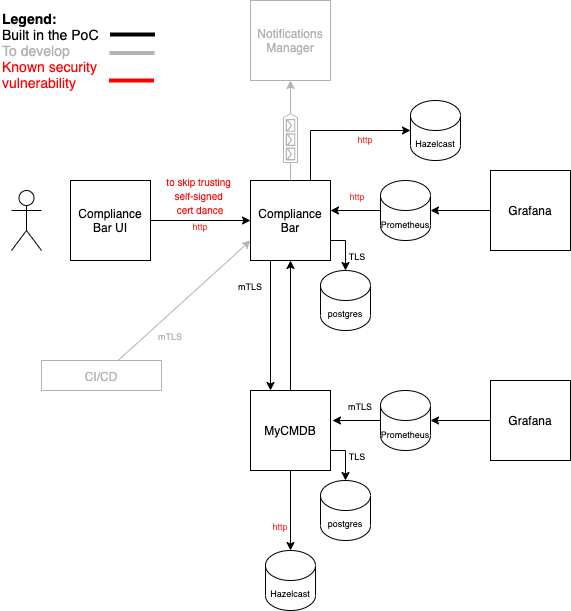

The diagram above was exported from draw.io. Its source (the exported page's mxGraphModel, read from the mxfile embedded in the PNG):
<mxGraphModel dx="735" dy="440" grid="1" gridSize="10" guides="1" tooltips="1" connect="1" arrows="1" fold="1" page="1" pageScale="1" pageWidth="827" pageHeight="1169" math="0" shadow="0">
  <root>
    <mxCell id="0" />
    <mxCell id="1" parent="0" />
    <mxCell id="2" style="edgeStyle=orthogonalEdgeStyle;rounded=0;orthogonalLoop=1;jettySize=auto;html=1;exitX=0.5;exitY=0;exitDx=0;exitDy=0;entryX=0.5;entryY=1;entryDx=0;entryDy=0;fontSize=12;" parent="1" source="5" target="9" edge="1">
      <mxGeometry relative="1" as="geometry" />
    </mxCell>
    <mxCell id="3" style="edgeStyle=orthogonalEdgeStyle;rounded=0;orthogonalLoop=1;jettySize=auto;html=1;exitX=1;exitY=0.75;exitDx=0;exitDy=0;entryX=0.5;entryY=0;entryDx=0;entryDy=0;entryPerimeter=0;fontSize=12;" parent="1" source="5" target="18" edge="1">
      <mxGeometry relative="1" as="geometry" />
    </mxCell>
    <mxCell id="4" style="edgeStyle=orthogonalEdgeStyle;rounded=0;orthogonalLoop=1;jettySize=auto;html=1;entryX=0.5;entryY=0;entryDx=0;entryDy=0;entryPerimeter=0;fontSize=9;endArrow=classic;endFill=1;" parent="1" source="5" target="32" edge="1">
      <mxGeometry relative="1" as="geometry" />
    </mxCell>
    <mxCell id="5" value="MyCMDB" style="whiteSpace=wrap;html=1;aspect=fixed;" parent="1" vertex="1">
      <mxGeometry x="280" y="400" width="80" height="80" as="geometry" />
    </mxCell>
    <mxCell id="6" style="edgeStyle=orthogonalEdgeStyle;rounded=0;orthogonalLoop=1;jettySize=auto;html=1;exitX=0.25;exitY=1;exitDx=0;exitDy=0;entryX=0.25;entryY=0;entryDx=0;entryDy=0;fontSize=12;" parent="1" source="9" target="5" edge="1">
      <mxGeometry relative="1" as="geometry" />
    </mxCell>
    <mxCell id="7" style="edgeStyle=orthogonalEdgeStyle;rounded=0;orthogonalLoop=1;jettySize=auto;html=1;exitX=1;exitY=0.75;exitDx=0;exitDy=0;entryX=0.5;entryY=0;entryDx=0;entryDy=0;entryPerimeter=0;fontSize=12;" parent="1" source="9" target="17" edge="1">
      <mxGeometry relative="1" as="geometry" />
    </mxCell>
    <mxCell id="8" style="edgeStyle=orthogonalEdgeStyle;rounded=0;orthogonalLoop=1;jettySize=auto;html=1;exitX=0.75;exitY=0;exitDx=0;exitDy=0;entryX=0;entryY=0.5;entryDx=0;entryDy=0;entryPerimeter=0;fontSize=9;endArrow=classic;endFill=1;" parent="1" source="9" target="31" edge="1">
      <mxGeometry relative="1" as="geometry" />
    </mxCell>
    <mxCell id="9" value="Compliance Bar" style="whiteSpace=wrap;html=1;aspect=fixed;" parent="1" vertex="1">
      <mxGeometry x="280" y="190" width="80" height="80" as="geometry" />
    </mxCell>
    <mxCell id="10" style="edgeStyle=orthogonalEdgeStyle;rounded=0;orthogonalLoop=1;jettySize=auto;html=1;entryX=1;entryY=0.5;entryDx=0;entryDy=0;entryPerimeter=0;fontSize=12;endArrow=classic;endFill=1;" parent="1" source="12" target="16" edge="1">
      <mxGeometry relative="1" as="geometry" />
    </mxCell>
    <mxCell id="12" value="Grafana" style="whiteSpace=wrap;html=1;aspect=fixed;" parent="1" vertex="1">
      <mxGeometry x="520" y="390" width="80" height="80" as="geometry" />
    </mxCell>
    <mxCell id="13" style="edgeStyle=orthogonalEdgeStyle;rounded=0;orthogonalLoop=1;jettySize=auto;html=1;entryX=1;entryY=0.375;entryDx=0;entryDy=0;entryPerimeter=0;fontSize=12;endArrow=classic;endFill=1;" parent="1" source="14" target="9" edge="1">
      <mxGeometry relative="1" as="geometry" />
    </mxCell>
    <mxCell id="14" value="&lt;font style=&quot;font-size: 9px&quot;&gt;Prometheus&lt;/font&gt;" style="shape=cylinder3;whiteSpace=wrap;html=1;boundedLbl=1;backgroundOutline=1;size=15;" parent="1" vertex="1">
      <mxGeometry x="410" y="190" width="50" height="60" as="geometry" />
    </mxCell>
    <mxCell id="15" style="edgeStyle=orthogonalEdgeStyle;rounded=0;orthogonalLoop=1;jettySize=auto;html=1;entryX=1.025;entryY=0.375;entryDx=0;entryDy=0;entryPerimeter=0;fontSize=12;endArrow=classic;endFill=1;" parent="1" source="16" target="5" edge="1">
      <mxGeometry relative="1" as="geometry" />
    </mxCell>
    <mxCell id="16" value="&lt;font style=&quot;font-size: 9px&quot;&gt;Prometheus&lt;/font&gt;" style="shape=cylinder3;whiteSpace=wrap;html=1;boundedLbl=1;backgroundOutline=1;size=15;" parent="1" vertex="1">
      <mxGeometry x="410" y="400" width="50" height="60" as="geometry" />
    </mxCell>
    <mxCell id="17" value="&lt;span&gt;postgres&lt;/span&gt;" style="shape=cylinder3;whiteSpace=wrap;html=1;boundedLbl=1;backgroundOutline=1;size=15;fontSize=9;" parent="1" vertex="1">
      <mxGeometry x="350" y="280" width="50" height="60" as="geometry" />
    </mxCell>
    <mxCell id="18" value="postgres" style="shape=cylinder3;whiteSpace=wrap;html=1;boundedLbl=1;backgroundOutline=1;size=15;fontSize=9;" parent="1" vertex="1">
      <mxGeometry x="350" y="490" width="50" height="60" as="geometry" />
    </mxCell>
    <mxCell id="19" style="edgeStyle=orthogonalEdgeStyle;rounded=0;orthogonalLoop=1;jettySize=auto;html=1;entryX=0.5;entryY=1;entryDx=0;entryDy=0;fontSize=12;strokeColor=#B3B3B3;" parent="1" source="21" target="22" edge="1">
      <mxGeometry relative="1" as="geometry" />
    </mxCell>
    <mxCell id="20" style="edgeStyle=orthogonalEdgeStyle;rounded=0;orthogonalLoop=1;jettySize=auto;html=1;exitX=0;exitY=0.5;exitDx=0;exitDy=0;exitPerimeter=0;entryX=0.5;entryY=0;entryDx=0;entryDy=0;fontSize=12;endArrow=none;endFill=0;strokeColor=#B3B3B3;" parent="1" source="21" target="9" edge="1">
      <mxGeometry relative="1" as="geometry" />
    </mxCell>
    <mxCell id="21" value="" style="verticalLabelPosition=bottom;html=1;verticalAlign=top;align=center;strokeColor=none;fillColor=#B3B3B3;shape=mxgraph.azure.queue_generic;pointerEvents=1;fontSize=9;rotation=-90;fontColor=#B3B3B3;" parent="1" vertex="1">
      <mxGeometry x="295" y="140" width="50" height="15" as="geometry" />
    </mxCell>
    <mxCell id="22" value="&lt;font style=&quot;font-size: 12px&quot;&gt;Notifications Manager&lt;br&gt;&lt;/font&gt;" style="whiteSpace=wrap;html=1;aspect=fixed;fontSize=9;fontColor=#B3B3B3;strokeColor=#B3B3B3;" parent="1" vertex="1">
      <mxGeometry x="280" y="10" width="80" height="80" as="geometry" />
    </mxCell>
    <mxCell id="23" style="edgeStyle=orthogonalEdgeStyle;rounded=0;orthogonalLoop=1;jettySize=auto;html=1;exitX=1;exitY=0.5;exitDx=0;exitDy=0;entryX=0;entryY=0.5;entryDx=0;entryDy=0;fontSize=12;endArrow=classic;endFill=1;" parent="1" source="24" target="9" edge="1">
      <mxGeometry relative="1" as="geometry" />
    </mxCell>
    <mxCell id="24" value="Compliance Bar UI" style="whiteSpace=wrap;html=1;aspect=fixed;fontSize=12;fillColor=#FFFFFF;" parent="1" vertex="1">
      <mxGeometry x="100" y="190" width="80" height="80" as="geometry" />
    </mxCell>
    <mxCell id="25" value="" style="shape=umlActor;verticalLabelPosition=bottom;verticalAlign=top;html=1;outlineConnect=0;fontSize=12;fillColor=#FFFFFF;" parent="1" vertex="1">
      <mxGeometry x="41" y="200" width="30" height="60" as="geometry" />
    </mxCell>
    <mxCell id="27" value="&lt;font style=&quot;font-size: 9px&quot;&gt;mTLS&lt;/font&gt;" style="text;html=1;strokeColor=none;fillColor=none;align=center;verticalAlign=middle;whiteSpace=wrap;rounded=0;fontSize=12;" parent="1" vertex="1">
      <mxGeometry x="360" y="400" width="60" height="30" as="geometry" />
    </mxCell>
    <mxCell id="28" value="&lt;font style=&quot;font-size: 9px&quot;&gt;mTLS&lt;/font&gt;" style="text;html=1;strokeColor=none;fillColor=none;align=center;verticalAlign=middle;whiteSpace=wrap;rounded=0;fontSize=12;" parent="1" vertex="1">
      <mxGeometry x="250" y="280" width="60" height="30" as="geometry" />
    </mxCell>
    <mxCell id="31" value="Hazelcast" style="shape=cylinder3;whiteSpace=wrap;html=1;boundedLbl=1;backgroundOutline=1;size=15;fontSize=9;" parent="1" vertex="1">
      <mxGeometry x="440" y="110" width="50" height="60" as="geometry" />
    </mxCell>
    <mxCell id="32" value="Hazelcast" style="shape=cylinder3;whiteSpace=wrap;html=1;boundedLbl=1;backgroundOutline=1;size=15;fontSize=9;" parent="1" vertex="1">
      <mxGeometry x="295" y="560" width="50" height="60" as="geometry" />
    </mxCell>
    <mxCell id="33" value="&lt;font style=&quot;font-size: 9px&quot;&gt;TLS&lt;/font&gt;" style="text;html=1;strokeColor=none;fillColor=none;align=center;verticalAlign=middle;whiteSpace=wrap;rounded=0;fontSize=12;" parent="1" vertex="1">
      <mxGeometry x="357" y="450" width="60" height="30" as="geometry" />
    </mxCell>
    <mxCell id="34" value="&lt;font style=&quot;font-size: 9px&quot;&gt;TLS&lt;/font&gt;" style="text;html=1;strokeColor=none;fillColor=none;align=center;verticalAlign=middle;whiteSpace=wrap;rounded=0;fontSize=12;" parent="1" vertex="1">
      <mxGeometry x="357" y="250" width="60" height="30" as="geometry" />
    </mxCell>
    <mxCell id="35" value="&lt;font style=&quot;font-size: 9px&quot; color=&quot;#ff3333&quot;&gt;http&lt;/font&gt;" style="text;html=1;strokeColor=none;fillColor=none;align=center;verticalAlign=middle;whiteSpace=wrap;rounded=0;fontSize=12;" parent="1" vertex="1">
      <mxGeometry x="365" y="132.5" width="60" height="30" as="geometry" />
    </mxCell>
    <mxCell id="36" value="&lt;font style=&quot;font-size: 9px&quot; color=&quot;#ff3333&quot;&gt;http&lt;/font&gt;" style="text;html=1;strokeColor=none;fillColor=none;align=center;verticalAlign=middle;whiteSpace=wrap;rounded=0;fontSize=12;" parent="1" vertex="1">
      <mxGeometry x="280" y="520" width="60" height="30" as="geometry" />
    </mxCell>
    <mxCell id="45" value="" style="group" parent="1" vertex="1" connectable="0">
      <mxGeometry x="30" y="10" width="154.5" height="100" as="geometry" />
    </mxCell>
    <mxCell id="41" value="&lt;font style=&quot;font-size: 14px&quot;&gt;&lt;b&gt;&lt;font color=&quot;#000000&quot;&gt;Legend:&lt;/font&gt;&lt;br&gt;&lt;/b&gt;&lt;font color=&quot;#000000&quot;&gt;Built in the PoC&lt;/font&gt;&lt;br&gt;To develop&lt;font color=&quot;#000000&quot;&gt;&amp;nbsp;&amp;nbsp;&lt;/font&gt;&lt;br&gt;&lt;font color=&quot;#ff0000&quot;&gt;Known security&amp;nbsp;&lt;br&gt;vulnerability&lt;/font&gt;&lt;br&gt;&lt;/font&gt;" style="text;html=1;strokeColor=none;fillColor=none;align=left;verticalAlign=middle;whiteSpace=wrap;rounded=0;fontColor=#B3B3B3;" parent="45" vertex="1">
      <mxGeometry width="129" height="100" as="geometry" />
    </mxCell>
    <mxCell id="42" value="" style="endArrow=none;html=1;rounded=0;fontSize=14;fontColor=#B3B3B3;strokeColor=#B3B3B3;strokeWidth=4;" parent="45" edge="1">
      <mxGeometry width="50" height="50" relative="1" as="geometry">
        <mxPoint x="109" y="52.5" as="sourcePoint" />
        <mxPoint x="154" y="52.5" as="targetPoint" />
      </mxGeometry>
    </mxCell>
    <mxCell id="43" value="" style="endArrow=none;html=1;rounded=0;fontSize=14;fontColor=#B3B3B3;strokeColor=#000000;strokeWidth=4;" parent="45" edge="1">
      <mxGeometry width="50" height="50" relative="1" as="geometry">
        <mxPoint x="109.5" y="34" as="sourcePoint" />
        <mxPoint x="154.5" y="34" as="targetPoint" />
      </mxGeometry>
    </mxCell>
    <mxCell id="44" value="" style="endArrow=none;html=1;rounded=0;fontSize=14;fontColor=#B3B3B3;strokeColor=#FF0000;strokeWidth=4;" parent="45" edge="1">
      <mxGeometry width="50" height="50" relative="1" as="geometry">
        <mxPoint x="108.5" y="80" as="sourcePoint" />
        <mxPoint x="153.5" y="80" as="targetPoint" />
      </mxGeometry>
    </mxCell>
    <mxCell id="46" value="&lt;font style=&quot;font-size: 9px&quot; color=&quot;#ff3333&quot;&gt;http&lt;/font&gt;" style="text;html=1;strokeColor=none;fillColor=none;align=center;verticalAlign=middle;whiteSpace=wrap;rounded=0;fontSize=12;" parent="1" vertex="1">
      <mxGeometry x="200" y="220" width="60" height="30" as="geometry" />
    </mxCell>
    <mxCell id="48" style="rounded=0;orthogonalLoop=1;jettySize=auto;html=1;entryX=0;entryY=0.75;entryDx=0;entryDy=0;fontSize=12;fontColor=#B3B3B3;strokeColor=#B3B3B3;strokeWidth=1;" parent="1" source="47" target="9" edge="1">
      <mxGeometry relative="1" as="geometry" />
    </mxCell>
    <mxCell id="47" value="&lt;font style=&quot;font-size: 12px&quot; color=&quot;#b3b3b3&quot;&gt;CI/CD&lt;/font&gt;" style="rounded=0;whiteSpace=wrap;html=1;fontSize=14;fontColor=#FF0000;strokeColor=#B3B3B3;fillColor=#FFFFFF;align=center;" parent="1" vertex="1">
      <mxGeometry x="71" y="370" width="120" height="30" as="geometry" />
    </mxCell>
    <mxCell id="49" value="&lt;font style=&quot;font-size: 9px&quot;&gt;mTLS&lt;/font&gt;" style="text;html=1;strokeColor=none;fillColor=none;align=center;verticalAlign=middle;whiteSpace=wrap;rounded=0;fontSize=12;fontColor=#B3B3B3;" parent="1" vertex="1">
      <mxGeometry x="170" y="330" width="60" height="30" as="geometry" />
    </mxCell>
    <mxCell id="50" value="&lt;font color=&quot;#ff0000&quot; style=&quot;font-size: 10px&quot;&gt;to skip trusting &lt;br&gt;self-signed &lt;br&gt;cert dance&lt;/font&gt;" style="text;html=1;strokeColor=none;fillColor=none;align=center;verticalAlign=middle;whiteSpace=wrap;rounded=0;" parent="1" vertex="1">
      <mxGeometry x="170" y="190" width="120" height="30" as="geometry" />
    </mxCell>
    <mxCell id="52" style="edgeStyle=orthogonalEdgeStyle;rounded=0;orthogonalLoop=1;jettySize=auto;html=1;entryX=1;entryY=0.5;entryDx=0;entryDy=0;entryPerimeter=0;" edge="1" parent="1" source="51" target="14">
      <mxGeometry relative="1" as="geometry">
        <mxPoint x="470" y="220" as="targetPoint" />
      </mxGeometry>
    </mxCell>
    <mxCell id="51" value="Grafana" style="whiteSpace=wrap;html=1;aspect=fixed;" vertex="1" parent="1">
      <mxGeometry x="520" y="180" width="80" height="80" as="geometry" />
    </mxCell>
    <mxCell id="53" value="&lt;font style=&quot;font-size: 9px&quot; color=&quot;#ff3333&quot;&gt;http&lt;/font&gt;" style="text;html=1;strokeColor=none;fillColor=none;align=center;verticalAlign=middle;whiteSpace=wrap;rounded=0;fontSize=12;" vertex="1" parent="1">
      <mxGeometry x="357" y="190" width="60" height="30" as="geometry" />
    </mxCell>
  </root>
</mxGraphModel>